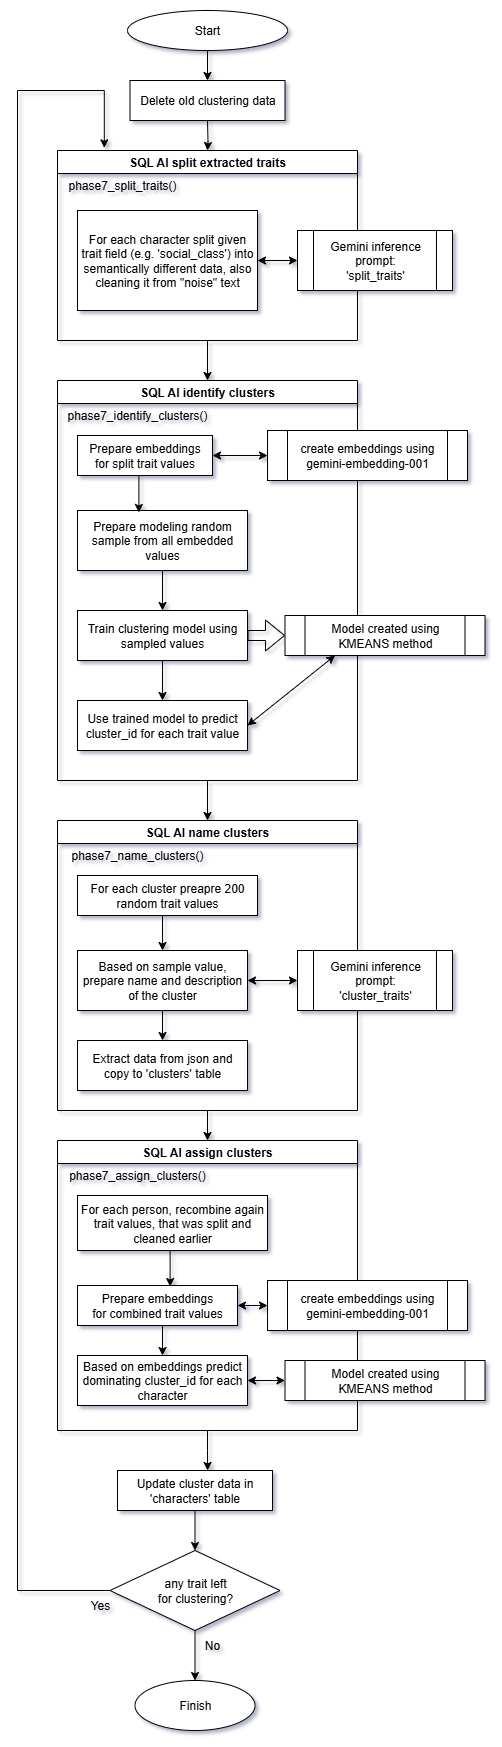

The diagram above was exported from draw.io. Its source (the exported page's mxGraphModel, read from the mxfile embedded in the PNG):
<mxGraphModel dx="1800" dy="722" grid="1" gridSize="10" guides="1" tooltips="1" connect="1" arrows="1" fold="1" page="1" pageScale="1" pageWidth="850" pageHeight="1100" math="0" shadow="0">
  <root>
    <mxCell id="0" />
    <mxCell id="1" parent="0" />
    <mxCell id="ctd_FEyF3egH_EQ_j-kM-1" style="edgeStyle=orthogonalEdgeStyle;rounded=0;orthogonalLoop=1;jettySize=auto;html=1;exitX=0.5;exitY=1;exitDx=0;exitDy=0;" edge="1" parent="1" target="ctd_FEyF3egH_EQ_j-kM-3">
      <mxGeometry relative="1" as="geometry">
        <mxPoint x="410" y="160" as="sourcePoint" />
      </mxGeometry>
    </mxCell>
    <mxCell id="ctd_FEyF3egH_EQ_j-kM-37" style="edgeStyle=orthogonalEdgeStyle;rounded=0;orthogonalLoop=1;jettySize=auto;html=1;exitX=0.5;exitY=1;exitDx=0;exitDy=0;entryX=0.5;entryY=0;entryDx=0;entryDy=0;" edge="1" parent="1" source="ctd_FEyF3egH_EQ_j-kM-2" target="ctd_FEyF3egH_EQ_j-kM-36">
      <mxGeometry relative="1" as="geometry" />
    </mxCell>
    <mxCell id="ctd_FEyF3egH_EQ_j-kM-2" value="Start" style="ellipse;whiteSpace=wrap;html=1;" vertex="1" parent="1">
      <mxGeometry x="330" y="50" width="160" height="40" as="geometry" />
    </mxCell>
    <mxCell id="ctd_FEyF3egH_EQ_j-kM-46" style="edgeStyle=orthogonalEdgeStyle;rounded=0;orthogonalLoop=1;jettySize=auto;html=1;exitX=0.5;exitY=1;exitDx=0;exitDy=0;entryX=0.5;entryY=0;entryDx=0;entryDy=0;" edge="1" parent="1" source="ctd_FEyF3egH_EQ_j-kM-3" target="ctd_FEyF3egH_EQ_j-kM-38">
      <mxGeometry relative="1" as="geometry" />
    </mxCell>
    <mxCell id="ctd_FEyF3egH_EQ_j-kM-3" value="SQL AI split extracted traits" style="swimlane;whiteSpace=wrap;html=1;" vertex="1" parent="1">
      <mxGeometry x="260" y="190" width="300" height="190" as="geometry" />
    </mxCell>
    <mxCell id="ctd_FEyF3egH_EQ_j-kM-6" value="&lt;div&gt;phase7_split_traits()&lt;/div&gt;" style="text;html=1;align=center;verticalAlign=middle;whiteSpace=wrap;rounded=0;" vertex="1" parent="ctd_FEyF3egH_EQ_j-kM-3">
      <mxGeometry y="20" width="130" height="30" as="geometry" />
    </mxCell>
    <mxCell id="ctd_FEyF3egH_EQ_j-kM-8" value="For each character split given trait field (e.g. 'social_class') into semantically different data, also cleaning it from &quot;noise&quot; text" style="rounded=0;whiteSpace=wrap;html=1;" vertex="1" parent="ctd_FEyF3egH_EQ_j-kM-3">
      <mxGeometry x="20" y="60" width="180" height="100" as="geometry" />
    </mxCell>
    <mxCell id="ctd_FEyF3egH_EQ_j-kM-11" value="Finish" style="ellipse;whiteSpace=wrap;html=1;" vertex="1" parent="1">
      <mxGeometry x="337.5" y="1720" width="120" height="50" as="geometry" />
    </mxCell>
    <mxCell id="ctd_FEyF3egH_EQ_j-kM-12" value="Gemini inference&lt;br&gt;prompt:&lt;br&gt;'split_traits'" style="shape=process;whiteSpace=wrap;html=1;backgroundOutline=1;" vertex="1" parent="1">
      <mxGeometry x="500" y="270" width="155" height="60" as="geometry" />
    </mxCell>
    <mxCell id="ctd_FEyF3egH_EQ_j-kM-13" value="" style="endArrow=classic;startArrow=classic;html=1;rounded=0;entryX=0;entryY=0.5;entryDx=0;entryDy=0;exitX=1;exitY=0.5;exitDx=0;exitDy=0;" edge="1" parent="1" source="ctd_FEyF3egH_EQ_j-kM-8" target="ctd_FEyF3egH_EQ_j-kM-12">
      <mxGeometry width="50" height="50" relative="1" as="geometry">
        <mxPoint x="145" y="-140" as="sourcePoint" />
        <mxPoint x="545.7106781186548" y="270" as="targetPoint" />
      </mxGeometry>
    </mxCell>
    <mxCell id="ctd_FEyF3egH_EQ_j-kM-36" value="Delete old clustering data" style="rounded=0;whiteSpace=wrap;html=1;" vertex="1" parent="1">
      <mxGeometry x="332.5" y="120" width="155" height="40" as="geometry" />
    </mxCell>
    <mxCell id="ctd_FEyF3egH_EQ_j-kM-71" style="edgeStyle=orthogonalEdgeStyle;rounded=0;orthogonalLoop=1;jettySize=auto;html=1;exitX=0.5;exitY=1;exitDx=0;exitDy=0;entryX=0.5;entryY=0;entryDx=0;entryDy=0;" edge="1" parent="1" source="ctd_FEyF3egH_EQ_j-kM-38" target="ctd_FEyF3egH_EQ_j-kM-56">
      <mxGeometry relative="1" as="geometry" />
    </mxCell>
    <mxCell id="ctd_FEyF3egH_EQ_j-kM-38" value="SQL AI identify clusters" style="swimlane;whiteSpace=wrap;html=1;" vertex="1" parent="1">
      <mxGeometry x="260" y="420" width="300" height="400" as="geometry" />
    </mxCell>
    <mxCell id="ctd_FEyF3egH_EQ_j-kM-39" value="&lt;div&gt;phase7_identify_clusters()&lt;/div&gt;" style="text;html=1;align=center;verticalAlign=middle;whiteSpace=wrap;rounded=0;" vertex="1" parent="ctd_FEyF3egH_EQ_j-kM-38">
      <mxGeometry y="20" width="160" height="30" as="geometry" />
    </mxCell>
    <mxCell id="ctd_FEyF3egH_EQ_j-kM-43" value="Prepare embeddings&lt;br&gt;for split trait values" style="rounded=0;whiteSpace=wrap;html=1;" vertex="1" parent="ctd_FEyF3egH_EQ_j-kM-38">
      <mxGeometry x="20" y="55" width="135" height="40" as="geometry" />
    </mxCell>
    <mxCell id="ctd_FEyF3egH_EQ_j-kM-44" value="create embeddings using&lt;br&gt;gemini-embedding-001" style="shape=process;whiteSpace=wrap;html=1;backgroundOutline=1;" vertex="1" parent="ctd_FEyF3egH_EQ_j-kM-38">
      <mxGeometry x="210" y="50" width="200" height="50" as="geometry" />
    </mxCell>
    <mxCell id="ctd_FEyF3egH_EQ_j-kM-45" value="" style="endArrow=classic;startArrow=classic;html=1;rounded=0;entryX=0;entryY=0.5;entryDx=0;entryDy=0;" edge="1" parent="ctd_FEyF3egH_EQ_j-kM-38" source="ctd_FEyF3egH_EQ_j-kM-43" target="ctd_FEyF3egH_EQ_j-kM-44">
      <mxGeometry width="50" height="50" relative="1" as="geometry">
        <mxPoint x="-135" y="-205" as="sourcePoint" />
        <mxPoint x="265.71067811865476" y="205" as="targetPoint" />
      </mxGeometry>
    </mxCell>
    <mxCell id="ctd_FEyF3egH_EQ_j-kM-50" style="edgeStyle=orthogonalEdgeStyle;rounded=0;orthogonalLoop=1;jettySize=auto;html=1;exitX=0.5;exitY=1;exitDx=0;exitDy=0;entryX=0.5;entryY=0;entryDx=0;entryDy=0;" edge="1" parent="ctd_FEyF3egH_EQ_j-kM-38" source="ctd_FEyF3egH_EQ_j-kM-47" target="ctd_FEyF3egH_EQ_j-kM-49">
      <mxGeometry relative="1" as="geometry" />
    </mxCell>
    <mxCell id="ctd_FEyF3egH_EQ_j-kM-47" value="Prepare modeling random sample from all embedded values" style="rounded=0;whiteSpace=wrap;html=1;" vertex="1" parent="ctd_FEyF3egH_EQ_j-kM-38">
      <mxGeometry x="20" y="130" width="170" height="60" as="geometry" />
    </mxCell>
    <mxCell id="ctd_FEyF3egH_EQ_j-kM-48" style="edgeStyle=orthogonalEdgeStyle;rounded=0;orthogonalLoop=1;jettySize=auto;html=1;exitX=0.5;exitY=1;exitDx=0;exitDy=0;entryX=0.361;entryY=0.033;entryDx=0;entryDy=0;entryPerimeter=0;" edge="1" parent="ctd_FEyF3egH_EQ_j-kM-38" source="ctd_FEyF3egH_EQ_j-kM-43" target="ctd_FEyF3egH_EQ_j-kM-47">
      <mxGeometry relative="1" as="geometry" />
    </mxCell>
    <mxCell id="ctd_FEyF3egH_EQ_j-kM-54" style="edgeStyle=orthogonalEdgeStyle;rounded=0;orthogonalLoop=1;jettySize=auto;html=1;exitX=0.5;exitY=1;exitDx=0;exitDy=0;entryX=0.5;entryY=0;entryDx=0;entryDy=0;" edge="1" parent="ctd_FEyF3egH_EQ_j-kM-38" source="ctd_FEyF3egH_EQ_j-kM-49" target="ctd_FEyF3egH_EQ_j-kM-53">
      <mxGeometry relative="1" as="geometry" />
    </mxCell>
    <mxCell id="ctd_FEyF3egH_EQ_j-kM-49" value="Train clustering model using sampled values" style="rounded=0;whiteSpace=wrap;html=1;" vertex="1" parent="ctd_FEyF3egH_EQ_j-kM-38">
      <mxGeometry x="20" y="230" width="170" height="50" as="geometry" />
    </mxCell>
    <mxCell id="ctd_FEyF3egH_EQ_j-kM-53" value="Use trained model to predict cluster_id for each trait value" style="rounded=0;whiteSpace=wrap;html=1;" vertex="1" parent="ctd_FEyF3egH_EQ_j-kM-38">
      <mxGeometry x="20" y="320" width="170" height="50" as="geometry" />
    </mxCell>
    <mxCell id="ctd_FEyF3egH_EQ_j-kM-51" value="Model created using KMEANS method" style="shape=process;whiteSpace=wrap;html=1;backgroundOutline=1;" vertex="1" parent="1">
      <mxGeometry x="487.5" y="655" width="200" height="40" as="geometry" />
    </mxCell>
    <mxCell id="ctd_FEyF3egH_EQ_j-kM-55" value="" style="endArrow=classic;startArrow=classic;html=1;rounded=0;exitX=1;exitY=0.5;exitDx=0;exitDy=0;entryX=0.25;entryY=1;entryDx=0;entryDy=0;" edge="1" parent="1" source="ctd_FEyF3egH_EQ_j-kM-53" target="ctd_FEyF3egH_EQ_j-kM-51">
      <mxGeometry width="50" height="50" relative="1" as="geometry">
        <mxPoint x="750" y="760" as="sourcePoint" />
        <mxPoint x="800" y="710" as="targetPoint" />
      </mxGeometry>
    </mxCell>
    <mxCell id="ctd_FEyF3egH_EQ_j-kM-88" style="edgeStyle=orthogonalEdgeStyle;rounded=0;orthogonalLoop=1;jettySize=auto;html=1;exitX=0.5;exitY=1;exitDx=0;exitDy=0;entryX=0.5;entryY=0;entryDx=0;entryDy=0;" edge="1" parent="1" source="ctd_FEyF3egH_EQ_j-kM-56" target="ctd_FEyF3egH_EQ_j-kM-72">
      <mxGeometry relative="1" as="geometry" />
    </mxCell>
    <mxCell id="ctd_FEyF3egH_EQ_j-kM-56" value="SQL AI name clusters" style="swimlane;whiteSpace=wrap;html=1;" vertex="1" parent="1">
      <mxGeometry x="260" y="860" width="300" height="290" as="geometry" />
    </mxCell>
    <mxCell id="ctd_FEyF3egH_EQ_j-kM-57" value="&lt;div&gt;phase7_name_clusters()&lt;/div&gt;" style="text;html=1;align=center;verticalAlign=middle;whiteSpace=wrap;rounded=0;" vertex="1" parent="ctd_FEyF3egH_EQ_j-kM-56">
      <mxGeometry y="20" width="160" height="30" as="geometry" />
    </mxCell>
    <mxCell id="ctd_FEyF3egH_EQ_j-kM-58" value="For each cluster preapre 200 random trait values" style="rounded=0;whiteSpace=wrap;html=1;" vertex="1" parent="ctd_FEyF3egH_EQ_j-kM-56">
      <mxGeometry x="20" y="55" width="180" height="40" as="geometry" />
    </mxCell>
    <mxCell id="ctd_FEyF3egH_EQ_j-kM-61" style="edgeStyle=orthogonalEdgeStyle;rounded=0;orthogonalLoop=1;jettySize=auto;html=1;exitX=0.5;exitY=1;exitDx=0;exitDy=0;entryX=0.5;entryY=0;entryDx=0;entryDy=0;" edge="1" parent="ctd_FEyF3egH_EQ_j-kM-56" source="ctd_FEyF3egH_EQ_j-kM-62" target="ctd_FEyF3egH_EQ_j-kM-65">
      <mxGeometry relative="1" as="geometry" />
    </mxCell>
    <mxCell id="ctd_FEyF3egH_EQ_j-kM-62" value="Based on sample value, prepare name and description of the cluster" style="rounded=0;whiteSpace=wrap;html=1;" vertex="1" parent="ctd_FEyF3egH_EQ_j-kM-56">
      <mxGeometry x="20" y="130" width="170" height="60" as="geometry" />
    </mxCell>
    <mxCell id="ctd_FEyF3egH_EQ_j-kM-63" style="edgeStyle=orthogonalEdgeStyle;rounded=0;orthogonalLoop=1;jettySize=auto;html=1;exitX=0.5;exitY=1;exitDx=0;exitDy=0;entryX=0.5;entryY=0;entryDx=0;entryDy=0;" edge="1" parent="ctd_FEyF3egH_EQ_j-kM-56" source="ctd_FEyF3egH_EQ_j-kM-58" target="ctd_FEyF3egH_EQ_j-kM-62">
      <mxGeometry relative="1" as="geometry" />
    </mxCell>
    <mxCell id="ctd_FEyF3egH_EQ_j-kM-65" value="Extract data from json and copy to 'clusters' table" style="rounded=0;whiteSpace=wrap;html=1;" vertex="1" parent="ctd_FEyF3egH_EQ_j-kM-56">
      <mxGeometry x="20" y="220" width="170" height="50" as="geometry" />
    </mxCell>
    <mxCell id="ctd_FEyF3egH_EQ_j-kM-70" value="Gemini inference&lt;br&gt;prompt:&lt;br&gt;'cluster_traits'" style="shape=process;whiteSpace=wrap;html=1;backgroundOutline=1;" vertex="1" parent="ctd_FEyF3egH_EQ_j-kM-56">
      <mxGeometry x="240" y="130" width="155" height="60" as="geometry" />
    </mxCell>
    <mxCell id="ctd_FEyF3egH_EQ_j-kM-60" value="" style="endArrow=classic;startArrow=classic;html=1;rounded=0;entryX=0;entryY=0.5;entryDx=0;entryDy=0;exitX=1;exitY=0.5;exitDx=0;exitDy=0;" edge="1" parent="1" source="ctd_FEyF3egH_EQ_j-kM-62">
      <mxGeometry width="50" height="50" relative="1" as="geometry">
        <mxPoint x="125" y="655" as="sourcePoint" />
        <mxPoint x="500" y="1020" as="targetPoint" />
      </mxGeometry>
    </mxCell>
    <mxCell id="ctd_FEyF3egH_EQ_j-kM-72" value="SQL AI assign clusters" style="swimlane;whiteSpace=wrap;html=1;" vertex="1" parent="1">
      <mxGeometry x="260" y="1180" width="300" height="290" as="geometry" />
    </mxCell>
    <mxCell id="ctd_FEyF3egH_EQ_j-kM-73" value="&lt;div&gt;phase7_assign_clusters()&lt;/div&gt;" style="text;html=1;align=center;verticalAlign=middle;whiteSpace=wrap;rounded=0;" vertex="1" parent="ctd_FEyF3egH_EQ_j-kM-72">
      <mxGeometry y="20" width="160" height="30" as="geometry" />
    </mxCell>
    <mxCell id="ctd_FEyF3egH_EQ_j-kM-74" value="For each person, recombine again trait values, that was split and cleaned earlier" style="rounded=0;whiteSpace=wrap;html=1;" vertex="1" parent="ctd_FEyF3egH_EQ_j-kM-72">
      <mxGeometry x="20" y="55" width="190" height="55" as="geometry" />
    </mxCell>
    <mxCell id="ctd_FEyF3egH_EQ_j-kM-75" style="edgeStyle=orthogonalEdgeStyle;rounded=0;orthogonalLoop=1;jettySize=auto;html=1;exitX=0.5;exitY=1;exitDx=0;exitDy=0;entryX=0.5;entryY=0;entryDx=0;entryDy=0;" edge="1" parent="ctd_FEyF3egH_EQ_j-kM-72" target="ctd_FEyF3egH_EQ_j-kM-78">
      <mxGeometry relative="1" as="geometry">
        <mxPoint x="105" y="185" as="sourcePoint" />
      </mxGeometry>
    </mxCell>
    <mxCell id="ctd_FEyF3egH_EQ_j-kM-78" value="Based on embeddings predict dominating cluster_id for each character" style="rounded=0;whiteSpace=wrap;html=1;" vertex="1" parent="ctd_FEyF3egH_EQ_j-kM-72">
      <mxGeometry x="20" y="215" width="170" height="50" as="geometry" />
    </mxCell>
    <mxCell id="ctd_FEyF3egH_EQ_j-kM-82" value="Prepare embeddings&lt;br&gt;for combined trait values" style="rounded=0;whiteSpace=wrap;html=1;" vertex="1" parent="ctd_FEyF3egH_EQ_j-kM-72">
      <mxGeometry x="20" y="145" width="160" height="40" as="geometry" />
    </mxCell>
    <mxCell id="ctd_FEyF3egH_EQ_j-kM-83" value="create embeddings using&lt;br&gt;gemini-embedding-001" style="shape=process;whiteSpace=wrap;html=1;backgroundOutline=1;" vertex="1" parent="ctd_FEyF3egH_EQ_j-kM-72">
      <mxGeometry x="210" y="140" width="200" height="50" as="geometry" />
    </mxCell>
    <mxCell id="ctd_FEyF3egH_EQ_j-kM-84" value="" style="endArrow=classic;startArrow=classic;html=1;rounded=0;entryX=0;entryY=0.5;entryDx=0;entryDy=0;" edge="1" parent="ctd_FEyF3egH_EQ_j-kM-72" source="ctd_FEyF3egH_EQ_j-kM-82" target="ctd_FEyF3egH_EQ_j-kM-83">
      <mxGeometry width="50" height="50" relative="1" as="geometry">
        <mxPoint x="-135" y="-115" as="sourcePoint" />
        <mxPoint x="265.71067811865476" y="295" as="targetPoint" />
      </mxGeometry>
    </mxCell>
    <mxCell id="ctd_FEyF3egH_EQ_j-kM-85" style="edgeStyle=orthogonalEdgeStyle;rounded=0;orthogonalLoop=1;jettySize=auto;html=1;exitX=0.5;exitY=1;exitDx=0;exitDy=0;entryX=0.579;entryY=0.025;entryDx=0;entryDy=0;entryPerimeter=0;" edge="1" parent="ctd_FEyF3egH_EQ_j-kM-72" source="ctd_FEyF3egH_EQ_j-kM-74" target="ctd_FEyF3egH_EQ_j-kM-82">
      <mxGeometry relative="1" as="geometry" />
    </mxCell>
    <mxCell id="ctd_FEyF3egH_EQ_j-kM-81" value="" style="shape=flexArrow;endArrow=classic;html=1;rounded=0;exitX=1;exitY=0.5;exitDx=0;exitDy=0;" edge="1" parent="1" source="ctd_FEyF3egH_EQ_j-kM-49" target="ctd_FEyF3egH_EQ_j-kM-51">
      <mxGeometry width="50" height="50" relative="1" as="geometry">
        <mxPoint x="750" y="860" as="sourcePoint" />
        <mxPoint x="800" y="810" as="targetPoint" />
      </mxGeometry>
    </mxCell>
    <mxCell id="ctd_FEyF3egH_EQ_j-kM-86" value="Model created using KMEANS method" style="shape=process;whiteSpace=wrap;html=1;backgroundOutline=1;" vertex="1" parent="1">
      <mxGeometry x="487.5" y="1400" width="200" height="40" as="geometry" />
    </mxCell>
    <mxCell id="ctd_FEyF3egH_EQ_j-kM-87" value="" style="endArrow=classic;startArrow=classic;html=1;rounded=0;exitX=1;exitY=0.5;exitDx=0;exitDy=0;entryX=0;entryY=0.5;entryDx=0;entryDy=0;" edge="1" parent="1" source="ctd_FEyF3egH_EQ_j-kM-78" target="ctd_FEyF3egH_EQ_j-kM-86">
      <mxGeometry width="50" height="50" relative="1" as="geometry">
        <mxPoint x="750" y="1560" as="sourcePoint" />
        <mxPoint x="800" y="1510" as="targetPoint" />
      </mxGeometry>
    </mxCell>
    <mxCell id="ctd_FEyF3egH_EQ_j-kM-94" style="edgeStyle=orthogonalEdgeStyle;rounded=0;orthogonalLoop=1;jettySize=auto;html=1;exitX=0.5;exitY=1;exitDx=0;exitDy=0;entryX=0.5;entryY=0;entryDx=0;entryDy=0;" edge="1" parent="1" source="ctd_FEyF3egH_EQ_j-kM-89" target="ctd_FEyF3egH_EQ_j-kM-92">
      <mxGeometry relative="1" as="geometry" />
    </mxCell>
    <mxCell id="ctd_FEyF3egH_EQ_j-kM-89" value="Update cluster data in 'characters' table" style="rounded=0;whiteSpace=wrap;html=1;" vertex="1" parent="1">
      <mxGeometry x="320" y="1510" width="155" height="40" as="geometry" />
    </mxCell>
    <mxCell id="ctd_FEyF3egH_EQ_j-kM-90" style="edgeStyle=orthogonalEdgeStyle;rounded=0;orthogonalLoop=1;jettySize=auto;html=1;exitX=0.5;exitY=1;exitDx=0;exitDy=0;entryX=0.581;entryY=0;entryDx=0;entryDy=0;entryPerimeter=0;" edge="1" parent="1" source="ctd_FEyF3egH_EQ_j-kM-72" target="ctd_FEyF3egH_EQ_j-kM-89">
      <mxGeometry relative="1" as="geometry" />
    </mxCell>
    <mxCell id="ctd_FEyF3egH_EQ_j-kM-97" style="edgeStyle=orthogonalEdgeStyle;rounded=0;orthogonalLoop=1;jettySize=auto;html=1;exitX=0.5;exitY=1;exitDx=0;exitDy=0;" edge="1" parent="1" source="ctd_FEyF3egH_EQ_j-kM-92" target="ctd_FEyF3egH_EQ_j-kM-11">
      <mxGeometry relative="1" as="geometry" />
    </mxCell>
    <mxCell id="ctd_FEyF3egH_EQ_j-kM-92" value="any trait left&lt;br&gt;for clustering?" style="rhombus;whiteSpace=wrap;html=1;" vertex="1" parent="1">
      <mxGeometry x="312.5" y="1590" width="170" height="80" as="geometry" />
    </mxCell>
    <mxCell id="ctd_FEyF3egH_EQ_j-kM-93" value="Yes" style="text;html=1;align=center;verticalAlign=middle;whiteSpace=wrap;rounded=0;" vertex="1" parent="1">
      <mxGeometry x="272.5" y="1630" width="60" height="30" as="geometry" />
    </mxCell>
    <mxCell id="ctd_FEyF3egH_EQ_j-kM-95" value="No" style="text;html=1;align=center;verticalAlign=middle;whiteSpace=wrap;rounded=0;" vertex="1" parent="1">
      <mxGeometry x="400" y="1670" width="30" height="30" as="geometry" />
    </mxCell>
    <mxCell id="ctd_FEyF3egH_EQ_j-kM-96" style="edgeStyle=orthogonalEdgeStyle;rounded=0;orthogonalLoop=1;jettySize=auto;html=1;exitX=0;exitY=0.5;exitDx=0;exitDy=0;entryX=0.156;entryY=-0.014;entryDx=0;entryDy=0;entryPerimeter=0;" edge="1" parent="1" source="ctd_FEyF3egH_EQ_j-kM-92" target="ctd_FEyF3egH_EQ_j-kM-3">
      <mxGeometry relative="1" as="geometry">
        <Array as="points">
          <mxPoint x="220" y="1630" />
          <mxPoint x="220" y="130" />
          <mxPoint x="307" y="130" />
        </Array>
      </mxGeometry>
    </mxCell>
  </root>
</mxGraphModel>